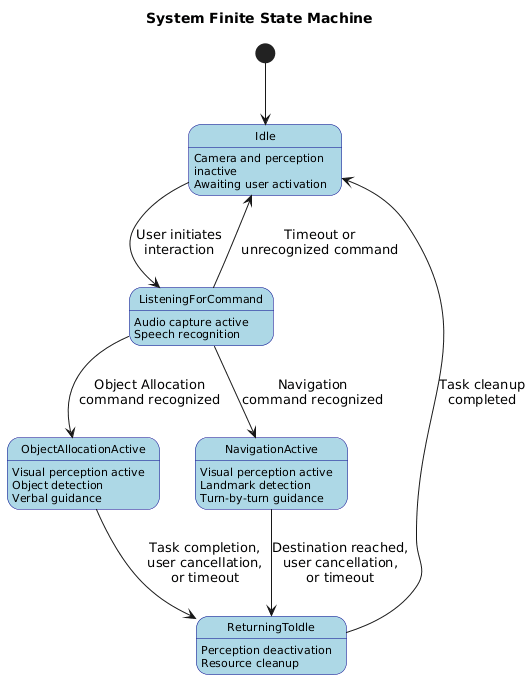

The diagram above was rendered by PlantUML. Its source (embedded in the PNG):
@startuml
skinparam state {
    BackgroundColor LightBlue
    BorderColor DarkBlue
    FontSize 11
}

title System Finite State Machine

[*] --> Idle

Idle --> ListeningForCommand : User initiates\ninteraction

ListeningForCommand --> ObjectAllocationActive : Object Allocation\ncommand recognized
ListeningForCommand --> NavigationActive : Navigation\ncommand recognized
ListeningForCommand --> Idle : Timeout or\nunrecognized command

ObjectAllocationActive --> ReturningToIdle : Task completion,\nuser cancellation,\nor timeout

NavigationActive --> ReturningToIdle : Destination reached,\nuser cancellation,\nor timeout

ReturningToIdle --> Idle : Task cleanup\ncompleted

Idle : Camera and perception\ninactive
Idle : Awaiting user activation

ListeningForCommand : Audio capture active
ListeningForCommand : Speech recognition

ObjectAllocationActive : Visual perception active
ObjectAllocationActive : Object detection
ObjectAllocationActive : Verbal guidance

NavigationActive : Visual perception active
NavigationActive : Landmark detection
NavigationActive : Turn-by-turn guidance

ReturningToIdle : Perception deactivation
ReturningToIdle : Resource cleanup
@enduml